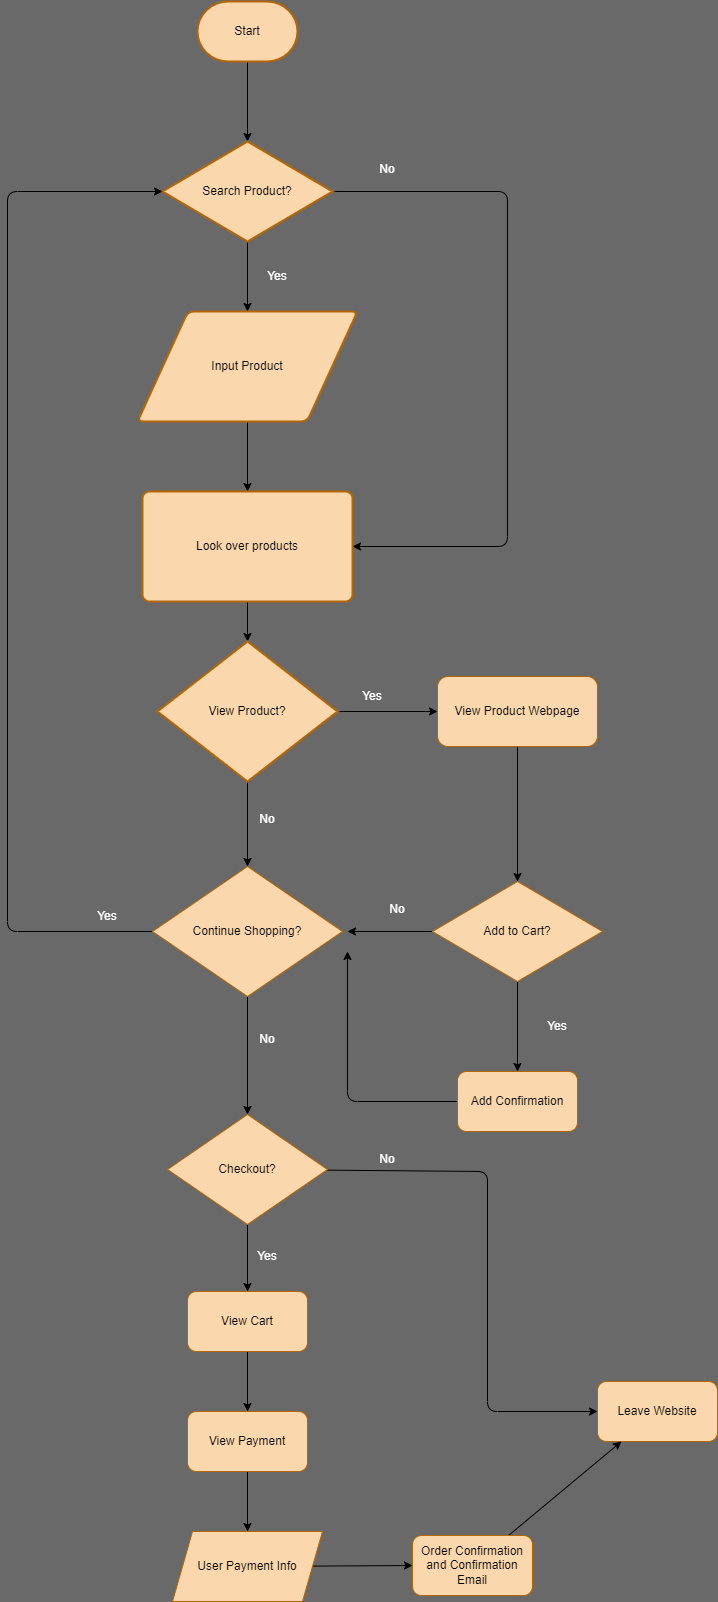

The diagram above was exported from draw.io. Its source (the exported page's mxGraphModel, read from the mxfile embedded in the PNG):
<mxGraphModel dx="1770" dy="1083" grid="0" gridSize="10" guides="1" tooltips="1" connect="1" arrows="1" fold="1" page="1" pageScale="1" pageWidth="850" pageHeight="1100" background="#696969" math="0" shadow="0">
  <root>
    <mxCell id="0" />
    <mxCell id="1" parent="0" />
    <mxCell id="4" style="edgeStyle=none;html=1;fontColor=#000000;" edge="1" parent="1" source="2" target="3">
      <mxGeometry relative="1" as="geometry" />
    </mxCell>
    <mxCell id="2" value="&lt;font color=&quot;#000000&quot;&gt;Start&lt;/font&gt;" style="strokeWidth=2;html=1;shape=mxgraph.flowchart.terminator;whiteSpace=wrap;fillColor=#fad7ac;strokeColor=#b46504;" vertex="1" parent="1">
      <mxGeometry x="150" y="110" width="100" height="60" as="geometry" />
    </mxCell>
    <mxCell id="7" style="edgeStyle=none;html=1;fontColor=#000000;" edge="1" parent="1" source="3" target="6">
      <mxGeometry relative="1" as="geometry" />
    </mxCell>
    <mxCell id="10" style="edgeStyle=none;html=1;exitX=1;exitY=0.5;exitDx=0;exitDy=0;exitPerimeter=0;entryX=1;entryY=0.5;entryDx=0;entryDy=0;fontColor=#000000;" edge="1" parent="1" source="3" target="8">
      <mxGeometry relative="1" as="geometry">
        <Array as="points">
          <mxPoint x="460" y="300" />
          <mxPoint x="460" y="655" />
        </Array>
      </mxGeometry>
    </mxCell>
    <mxCell id="3" value="&lt;font color=&quot;#000000&quot;&gt;Search Product?&lt;br&gt;&lt;/font&gt;" style="strokeWidth=2;html=1;shape=mxgraph.flowchart.decision;whiteSpace=wrap;fillColor=#fad7ac;strokeColor=#b46504;" vertex="1" parent="1">
      <mxGeometry x="115" y="250" width="170" height="100" as="geometry" />
    </mxCell>
    <mxCell id="9" style="edgeStyle=none;html=1;entryX=0.5;entryY=0;entryDx=0;entryDy=0;fontColor=#000000;" edge="1" parent="1" source="6" target="8">
      <mxGeometry relative="1" as="geometry" />
    </mxCell>
    <mxCell id="6" value="&lt;font color=&quot;#000000&quot;&gt;Input Product&lt;/font&gt;" style="shape=parallelogram;html=1;strokeWidth=2;perimeter=parallelogramPerimeter;whiteSpace=wrap;rounded=1;arcSize=12;size=0.23;strokeColor=#b46504;fillColor=#fad7ac;" vertex="1" parent="1">
      <mxGeometry x="90" y="420" width="220" height="110" as="geometry" />
    </mxCell>
    <mxCell id="12" style="edgeStyle=none;html=1;entryX=0.5;entryY=0;entryDx=0;entryDy=0;entryPerimeter=0;fontColor=#000000;" edge="1" parent="1" source="8" target="11">
      <mxGeometry relative="1" as="geometry" />
    </mxCell>
    <mxCell id="8" value="&lt;font color=&quot;#000000&quot;&gt;Look over products&lt;/font&gt;" style="rounded=1;whiteSpace=wrap;html=1;absoluteArcSize=1;arcSize=14;strokeWidth=2;strokeColor=#b46504;fillColor=#fad7ac;" vertex="1" parent="1">
      <mxGeometry x="95" y="600" width="210" height="110" as="geometry" />
    </mxCell>
    <mxCell id="16" style="edgeStyle=none;html=1;fontColor=#FFFFFF;" edge="1" parent="1" source="11" target="15">
      <mxGeometry relative="1" as="geometry" />
    </mxCell>
    <mxCell id="17" style="edgeStyle=none;html=1;fontColor=#000000;entryX=0.5;entryY=0;entryDx=0;entryDy=0;" edge="1" parent="1" source="11" target="18">
      <mxGeometry relative="1" as="geometry">
        <mxPoint x="200" y="960" as="targetPoint" />
      </mxGeometry>
    </mxCell>
    <mxCell id="11" value="&lt;font color=&quot;#000000&quot;&gt;View Product?&lt;/font&gt;" style="strokeWidth=2;html=1;shape=mxgraph.flowchart.decision;whiteSpace=wrap;strokeColor=#b46504;fillColor=#fad7ac;" vertex="1" parent="1">
      <mxGeometry x="110" y="750" width="180" height="140" as="geometry" />
    </mxCell>
    <mxCell id="13" value="&lt;font color=&quot;#ffffff&quot;&gt;Yes&lt;/font&gt;" style="text;html=1;strokeColor=none;fillColor=none;align=center;verticalAlign=middle;whiteSpace=wrap;rounded=0;fontColor=#000000;" vertex="1" parent="1">
      <mxGeometry x="200" y="370" width="60" height="30" as="geometry" />
    </mxCell>
    <mxCell id="14" value="&lt;font color=&quot;#ffffff&quot;&gt;No&lt;br&gt;&lt;br&gt;&lt;/font&gt;" style="text;html=1;strokeColor=none;fillColor=none;align=center;verticalAlign=middle;whiteSpace=wrap;rounded=0;fontColor=#000000;" vertex="1" parent="1">
      <mxGeometry x="310" y="270" width="60" height="30" as="geometry" />
    </mxCell>
    <mxCell id="20" style="edgeStyle=none;html=1;fontColor=#000000;" edge="1" parent="1" source="15" target="19">
      <mxGeometry relative="1" as="geometry" />
    </mxCell>
    <mxCell id="15" value="&lt;font color=&quot;#000000&quot;&gt;View Product Webpage&lt;/font&gt;" style="rounded=1;whiteSpace=wrap;html=1;strokeColor=#b46504;fillColor=#fad7ac;" vertex="1" parent="1">
      <mxGeometry x="390" y="785" width="160" height="70" as="geometry" />
    </mxCell>
    <mxCell id="32" style="edgeStyle=none;html=1;entryX=0;entryY=0.5;entryDx=0;entryDy=0;entryPerimeter=0;fontColor=#000000;" edge="1" parent="1" source="18" target="3">
      <mxGeometry relative="1" as="geometry">
        <Array as="points">
          <mxPoint x="-40" y="1040" />
          <mxPoint x="-40" y="300" />
        </Array>
      </mxGeometry>
    </mxCell>
    <mxCell id="35" style="edgeStyle=none;html=1;fontColor=#000000;" edge="1" parent="1" source="18" target="34">
      <mxGeometry relative="1" as="geometry" />
    </mxCell>
    <mxCell id="18" value="&lt;font color=&quot;#000000&quot;&gt;Continue Shopping?&lt;/font&gt;" style="rhombus;whiteSpace=wrap;html=1;strokeColor=#b46504;fillColor=#fad7ac;" vertex="1" parent="1">
      <mxGeometry x="105" y="975" width="190" height="130" as="geometry" />
    </mxCell>
    <mxCell id="21" style="edgeStyle=none;html=1;fontColor=#000000;" edge="1" parent="1" source="19">
      <mxGeometry relative="1" as="geometry">
        <mxPoint x="300" y="1040" as="targetPoint" />
      </mxGeometry>
    </mxCell>
    <mxCell id="23" style="edgeStyle=none;html=1;entryX=0.5;entryY=0;entryDx=0;entryDy=0;fontColor=#000000;" edge="1" parent="1" source="19" target="22">
      <mxGeometry relative="1" as="geometry" />
    </mxCell>
    <mxCell id="19" value="&lt;font color=&quot;#000000&quot;&gt;Add to Cart?&lt;/font&gt;" style="rhombus;whiteSpace=wrap;html=1;strokeColor=#b46504;fillColor=#fad7ac;" vertex="1" parent="1">
      <mxGeometry x="385" y="990" width="170" height="100" as="geometry" />
    </mxCell>
    <mxCell id="24" style="edgeStyle=none;html=1;fontColor=#000000;" edge="1" parent="1" source="22">
      <mxGeometry relative="1" as="geometry">
        <mxPoint x="300" y="1060" as="targetPoint" />
        <Array as="points">
          <mxPoint x="300" y="1210" />
        </Array>
      </mxGeometry>
    </mxCell>
    <mxCell id="22" value="&lt;font color=&quot;#000000&quot;&gt;Add Confirmation&lt;/font&gt;" style="rounded=1;whiteSpace=wrap;html=1;strokeColor=#b46504;fillColor=#fad7ac;" vertex="1" parent="1">
      <mxGeometry x="410" y="1180" width="120" height="60" as="geometry" />
    </mxCell>
    <mxCell id="25" value="&lt;font color=&quot;#ffffff&quot;&gt;Yes&lt;/font&gt;" style="text;html=1;strokeColor=none;fillColor=none;align=center;verticalAlign=middle;whiteSpace=wrap;rounded=0;fontColor=#000000;" vertex="1" parent="1">
      <mxGeometry x="295" y="790" width="60" height="30" as="geometry" />
    </mxCell>
    <mxCell id="26" value="&lt;font color=&quot;#ffffff&quot;&gt;Yes&lt;/font&gt;" style="text;html=1;strokeColor=none;fillColor=none;align=center;verticalAlign=middle;whiteSpace=wrap;rounded=0;fontColor=#000000;" vertex="1" parent="1">
      <mxGeometry x="480" y="1120" width="60" height="30" as="geometry" />
    </mxCell>
    <mxCell id="27" value="&lt;font color=&quot;#ffffff&quot;&gt;No&lt;br&gt;&lt;br&gt;&lt;/font&gt;" style="text;html=1;strokeColor=none;fillColor=none;align=center;verticalAlign=middle;whiteSpace=wrap;rounded=0;fontColor=#000000;" vertex="1" parent="1">
      <mxGeometry x="190" y="920" width="60" height="30" as="geometry" />
    </mxCell>
    <mxCell id="29" value="&lt;font color=&quot;#ffffff&quot;&gt;No&lt;br&gt;&lt;br&gt;&lt;/font&gt;" style="text;html=1;strokeColor=none;fillColor=none;align=center;verticalAlign=middle;whiteSpace=wrap;rounded=0;fontColor=#000000;" vertex="1" parent="1">
      <mxGeometry x="320" y="1010" width="60" height="30" as="geometry" />
    </mxCell>
    <mxCell id="33" value="&lt;font color=&quot;#ffffff&quot;&gt;Yes&lt;/font&gt;" style="text;html=1;strokeColor=none;fillColor=none;align=center;verticalAlign=middle;whiteSpace=wrap;rounded=0;fontColor=#000000;" vertex="1" parent="1">
      <mxGeometry x="30" y="1010" width="60" height="30" as="geometry" />
    </mxCell>
    <mxCell id="38" style="edgeStyle=none;html=1;fontColor=#000000;" edge="1" parent="1" source="34" target="37">
      <mxGeometry relative="1" as="geometry" />
    </mxCell>
    <mxCell id="48" style="edgeStyle=none;html=1;entryX=0;entryY=0.5;entryDx=0;entryDy=0;fontColor=#000000;" edge="1" parent="1" source="34" target="47">
      <mxGeometry relative="1" as="geometry">
        <Array as="points">
          <mxPoint x="440" y="1280" />
          <mxPoint x="440" y="1520" />
        </Array>
      </mxGeometry>
    </mxCell>
    <mxCell id="34" value="&lt;font color=&quot;#000000&quot;&gt;Checkout?&lt;/font&gt;" style="rhombus;whiteSpace=wrap;html=1;strokeColor=#b46504;fillColor=#fad7ac;" vertex="1" parent="1">
      <mxGeometry x="120" y="1223" width="160" height="110" as="geometry" />
    </mxCell>
    <mxCell id="36" value="&lt;font color=&quot;#ffffff&quot;&gt;No&lt;br&gt;&lt;br&gt;&lt;/font&gt;" style="text;html=1;strokeColor=none;fillColor=none;align=center;verticalAlign=middle;whiteSpace=wrap;rounded=0;fontColor=#000000;" vertex="1" parent="1">
      <mxGeometry x="190" y="1140" width="60" height="30" as="geometry" />
    </mxCell>
    <mxCell id="43" style="edgeStyle=none;html=1;fontColor=#000000;" edge="1" parent="1" source="37" target="40">
      <mxGeometry relative="1" as="geometry" />
    </mxCell>
    <mxCell id="37" value="&lt;font color=&quot;#000000&quot;&gt;View Cart&lt;/font&gt;" style="rounded=1;whiteSpace=wrap;html=1;strokeColor=#b46504;fillColor=#fad7ac;" vertex="1" parent="1">
      <mxGeometry x="140" y="1400" width="120" height="60" as="geometry" />
    </mxCell>
    <mxCell id="46" style="edgeStyle=none;html=1;fontColor=#000000;" edge="1" parent="1" source="40" target="45">
      <mxGeometry relative="1" as="geometry" />
    </mxCell>
    <mxCell id="40" value="&lt;font color=&quot;#000000&quot;&gt;View Payment&lt;/font&gt;" style="rounded=1;whiteSpace=wrap;html=1;strokeColor=#b46504;fillColor=#fad7ac;" vertex="1" parent="1">
      <mxGeometry x="140" y="1520" width="120" height="60" as="geometry" />
    </mxCell>
    <mxCell id="49" style="edgeStyle=none;html=1;fontColor=#000000;entryX=0;entryY=0.5;entryDx=0;entryDy=0;" edge="1" parent="1" source="45" target="50">
      <mxGeometry relative="1" as="geometry">
        <mxPoint x="390" y="1675" as="targetPoint" />
      </mxGeometry>
    </mxCell>
    <mxCell id="45" value="&lt;font color=&quot;#000000&quot;&gt;User Payment Info&lt;/font&gt;" style="shape=parallelogram;perimeter=parallelogramPerimeter;whiteSpace=wrap;html=1;fixedSize=1;strokeColor=#b46504;fillColor=#fad7ac;" vertex="1" parent="1">
      <mxGeometry x="125" y="1640" width="150" height="70" as="geometry" />
    </mxCell>
    <mxCell id="47" value="&lt;font color=&quot;#000000&quot;&gt;Leave Website&lt;/font&gt;" style="rounded=1;whiteSpace=wrap;html=1;strokeColor=#b46504;fillColor=#fad7ac;" vertex="1" parent="1">
      <mxGeometry x="550" y="1490" width="120" height="60" as="geometry" />
    </mxCell>
    <mxCell id="57" style="edgeStyle=none;html=1;fontColor=#000000;" edge="1" parent="1" source="50" target="47">
      <mxGeometry relative="1" as="geometry" />
    </mxCell>
    <mxCell id="50" value="&lt;font color=&quot;#000000&quot;&gt;Order Confirmation and Confirmation Email&lt;/font&gt;" style="rounded=1;whiteSpace=wrap;html=1;strokeColor=#b46504;fillColor=#fad7ac;" vertex="1" parent="1">
      <mxGeometry x="365" y="1644" width="120" height="60" as="geometry" />
    </mxCell>
    <mxCell id="54" value="&lt;font color=&quot;#ffffff&quot;&gt;Yes&lt;/font&gt;" style="text;html=1;strokeColor=none;fillColor=none;align=center;verticalAlign=middle;whiteSpace=wrap;rounded=0;fontColor=#000000;" vertex="1" parent="1">
      <mxGeometry x="190" y="1350" width="60" height="30" as="geometry" />
    </mxCell>
    <mxCell id="55" value="&lt;font color=&quot;#ffffff&quot;&gt;No&lt;br&gt;&lt;br&gt;&lt;/font&gt;" style="text;html=1;strokeColor=none;fillColor=none;align=center;verticalAlign=middle;whiteSpace=wrap;rounded=0;fontColor=#000000;" vertex="1" parent="1">
      <mxGeometry x="310" y="1260" width="60" height="30" as="geometry" />
    </mxCell>
  </root>
</mxGraphModel>